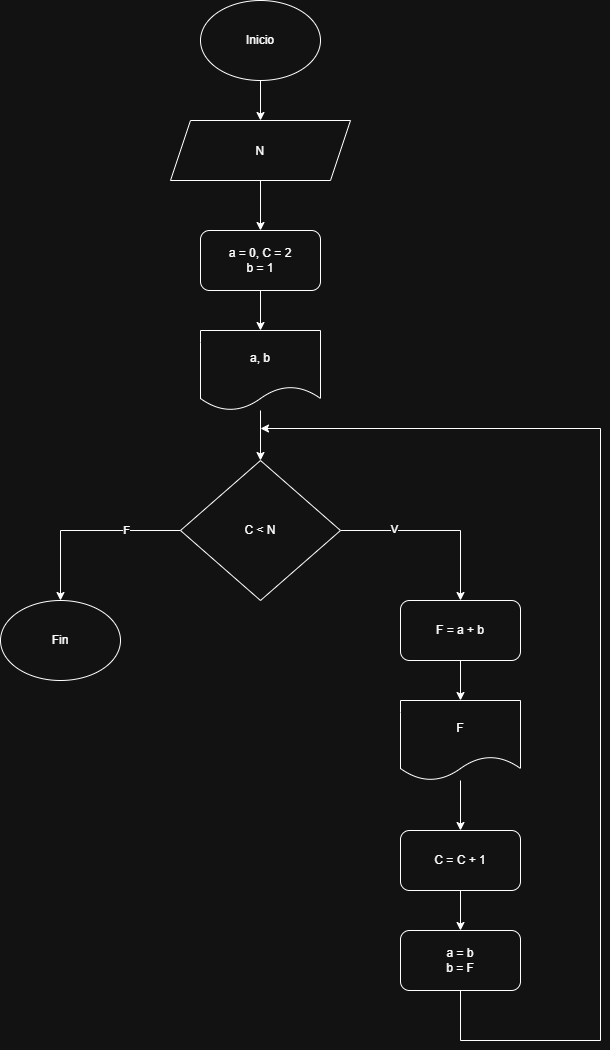

The diagram above was exported from draw.io. Its source (the exported page's mxGraphModel, read from the mxfile embedded in the PNG):
<mxGraphModel dx="1406" dy="780" grid="1" gridSize="10" guides="1" tooltips="1" connect="1" arrows="1" fold="1" page="1" pageScale="1" pageWidth="827" pageHeight="1169" math="0" shadow="0">
  <root>
    <mxCell id="0" />
    <mxCell id="1" parent="0" />
    <mxCell id="JH54cVoV7wGWclFO1E_n-2" edge="1" parent="1" source="JH54cVoV7wGWclFO1E_n-1" style="edgeStyle=orthogonalEdgeStyle;rounded=0;orthogonalLoop=1;jettySize=auto;html=1;">
      <mxGeometry relative="1" as="geometry">
        <mxPoint x="440" y="160" as="targetPoint" />
      </mxGeometry>
    </mxCell>
    <mxCell id="JH54cVoV7wGWclFO1E_n-1" parent="1" style="ellipse;whiteSpace=wrap;html=1;shapeInside=1;" value="&lt;div&gt;&lt;br&gt;&lt;/div&gt;&lt;div&gt;&lt;br&gt;&lt;/div&gt;&lt;div&gt;Inicio&lt;/div&gt;" vertex="1">
      <mxGeometry height="80" width="120" x="380" y="40" as="geometry" />
    </mxCell>
    <mxCell id="JH54cVoV7wGWclFO1E_n-5" edge="1" parent="1" source="JH54cVoV7wGWclFO1E_n-3" style="edgeStyle=orthogonalEdgeStyle;rounded=0;orthogonalLoop=1;jettySize=auto;html=1;" target="JH54cVoV7wGWclFO1E_n-4">
      <mxGeometry relative="1" as="geometry" />
    </mxCell>
    <mxCell id="JH54cVoV7wGWclFO1E_n-3" parent="1" style="shape=parallelogram;perimeter=parallelogramPerimeter;whiteSpace=wrap;html=1;shapeInside=1;fixedSize=1;" value="&lt;div&gt;&lt;br&gt;&lt;/div&gt;&lt;div&gt;N&lt;/div&gt;" vertex="1">
      <mxGeometry height="60" width="180" x="350" y="160" as="geometry" />
    </mxCell>
    <mxCell id="JH54cVoV7wGWclFO1E_n-6" edge="1" parent="1" source="JH54cVoV7wGWclFO1E_n-4" style="edgeStyle=orthogonalEdgeStyle;rounded=0;orthogonalLoop=1;jettySize=auto;html=1;">
      <mxGeometry relative="1" as="geometry">
        <mxPoint x="440" y="370" as="targetPoint" />
      </mxGeometry>
    </mxCell>
    <mxCell id="JH54cVoV7wGWclFO1E_n-4" parent="1" style="rounded=1;whiteSpace=wrap;html=1;" value="a = 0, C = 2&lt;div&gt;b = 1&lt;/div&gt;" vertex="1">
      <mxGeometry height="60" width="120" x="380" y="270" as="geometry" />
    </mxCell>
    <mxCell id="JH54cVoV7wGWclFO1E_n-8" edge="1" parent="1" source="JH54cVoV7wGWclFO1E_n-7" style="edgeStyle=orthogonalEdgeStyle;rounded=0;orthogonalLoop=1;jettySize=auto;html=1;">
      <mxGeometry relative="1" as="geometry">
        <mxPoint x="440" y="500" as="targetPoint" />
      </mxGeometry>
    </mxCell>
    <mxCell id="JH54cVoV7wGWclFO1E_n-7" parent="1" style="shape=document;whiteSpace=wrap;html=1;boundedLbl=1;" value="a, b" vertex="1">
      <mxGeometry height="80" width="120" x="380" y="370" as="geometry" />
    </mxCell>
    <mxCell id="JH54cVoV7wGWclFO1E_n-10" edge="1" parent="1" source="JH54cVoV7wGWclFO1E_n-9" style="edgeStyle=orthogonalEdgeStyle;rounded=0;orthogonalLoop=1;jettySize=auto;html=1;">
      <mxGeometry relative="1" as="geometry">
        <Array as="points">
          <mxPoint x="640" y="570" />
          <mxPoint x="640" y="640" />
        </Array>
        <mxPoint x="640" y="640" as="targetPoint" />
      </mxGeometry>
    </mxCell>
    <mxCell id="JH54cVoV7wGWclFO1E_n-11" connectable="0" parent="JH54cVoV7wGWclFO1E_n-10" style="edgeLabel;html=1;align=center;verticalAlign=middle;resizable=0;points=[];" value="V" vertex="1">
      <mxGeometry relative="1" x="-0.4444" y="2" as="geometry">
        <mxPoint as="offset" />
      </mxGeometry>
    </mxCell>
    <mxCell id="JH54cVoV7wGWclFO1E_n-12" edge="1" parent="1" source="JH54cVoV7wGWclFO1E_n-9" style="edgeStyle=orthogonalEdgeStyle;rounded=0;orthogonalLoop=1;jettySize=auto;html=1;">
      <mxGeometry relative="1" as="geometry">
        <Array as="points">
          <mxPoint x="240" y="570" />
        </Array>
        <mxPoint x="240" y="640" as="targetPoint" />
      </mxGeometry>
    </mxCell>
    <mxCell id="JH54cVoV7wGWclFO1E_n-13" connectable="0" parent="JH54cVoV7wGWclFO1E_n-12" style="edgeLabel;html=1;align=center;verticalAlign=middle;resizable=0;points=[];" value="F" vertex="1">
      <mxGeometry relative="1" x="-0.4211" y="-1" as="geometry">
        <mxPoint as="offset" />
      </mxGeometry>
    </mxCell>
    <mxCell id="JH54cVoV7wGWclFO1E_n-9" parent="1" style="rhombus;whiteSpace=wrap;html=1;shapeInside=1;" value="&lt;div&gt;&lt;br&gt;&lt;/div&gt;&lt;div&gt;&lt;br&gt;&lt;/div&gt;&lt;div&gt;&lt;br&gt;&lt;/div&gt;&lt;div&gt;&lt;br&gt;&lt;/div&gt;&lt;div&gt;C &amp;lt; N&lt;/div&gt;" vertex="1">
      <mxGeometry height="140" width="160" x="360" y="500" as="geometry" />
    </mxCell>
    <mxCell id="JH54cVoV7wGWclFO1E_n-15" edge="1" parent="1" source="JH54cVoV7wGWclFO1E_n-14" style="edgeStyle=orthogonalEdgeStyle;rounded=0;orthogonalLoop=1;jettySize=auto;html=1;">
      <mxGeometry relative="1" as="geometry">
        <mxPoint x="640" y="740" as="targetPoint" />
      </mxGeometry>
    </mxCell>
    <mxCell id="JH54cVoV7wGWclFO1E_n-14" parent="1" style="rounded=1;whiteSpace=wrap;html=1;" value="F = a + b" vertex="1">
      <mxGeometry height="60" width="120" x="580" y="640" as="geometry" />
    </mxCell>
    <mxCell id="JH54cVoV7wGWclFO1E_n-17" edge="1" parent="1" source="JH54cVoV7wGWclFO1E_n-16" style="edgeStyle=orthogonalEdgeStyle;rounded=0;orthogonalLoop=1;jettySize=auto;html=1;">
      <mxGeometry relative="1" as="geometry">
        <mxPoint x="640" y="870" as="targetPoint" />
      </mxGeometry>
    </mxCell>
    <mxCell id="JH54cVoV7wGWclFO1E_n-16" parent="1" style="shape=document;whiteSpace=wrap;html=1;boundedLbl=1;" value="F" vertex="1">
      <mxGeometry height="80" width="120" x="580" y="740" as="geometry" />
    </mxCell>
    <mxCell id="JH54cVoV7wGWclFO1E_n-20" edge="1" parent="1" source="JH54cVoV7wGWclFO1E_n-18" style="edgeStyle=orthogonalEdgeStyle;rounded=0;orthogonalLoop=1;jettySize=auto;html=1;">
      <mxGeometry relative="1" as="geometry">
        <mxPoint x="640" y="970" as="targetPoint" />
      </mxGeometry>
    </mxCell>
    <mxCell id="JH54cVoV7wGWclFO1E_n-18" parent="1" style="rounded=1;whiteSpace=wrap;html=1;" value="C = C + 1" vertex="1">
      <mxGeometry height="60" width="120" x="580" y="870" as="geometry" />
    </mxCell>
    <mxCell id="JH54cVoV7wGWclFO1E_n-19" parent="1" style="ellipse;whiteSpace=wrap;html=1;shapeInside=1;" value="&lt;div&gt;&lt;br&gt;&lt;/div&gt;&lt;div&gt;&lt;br&gt;&lt;/div&gt;&lt;div&gt;Fin&lt;/div&gt;" vertex="1">
      <mxGeometry height="80" width="120" x="180" y="640" as="geometry" />
    </mxCell>
    <mxCell id="JH54cVoV7wGWclFO1E_n-22" edge="1" parent="1" source="JH54cVoV7wGWclFO1E_n-21" style="edgeStyle=orthogonalEdgeStyle;rounded=0;orthogonalLoop=1;jettySize=auto;html=1;">
      <mxGeometry relative="1" as="geometry">
        <Array as="points">
          <mxPoint x="640" y="1080" />
          <mxPoint x="780" y="1080" />
        </Array>
        <mxPoint x="440" y="468" as="targetPoint" />
      </mxGeometry>
    </mxCell>
    <mxCell id="JH54cVoV7wGWclFO1E_n-21" parent="1" style="rounded=1;whiteSpace=wrap;html=1;" value="a = b&lt;div&gt;b = F&lt;/div&gt;" vertex="1">
      <mxGeometry height="60" width="120" x="580" y="970" as="geometry" />
    </mxCell>
  </root>
</mxGraphModel>